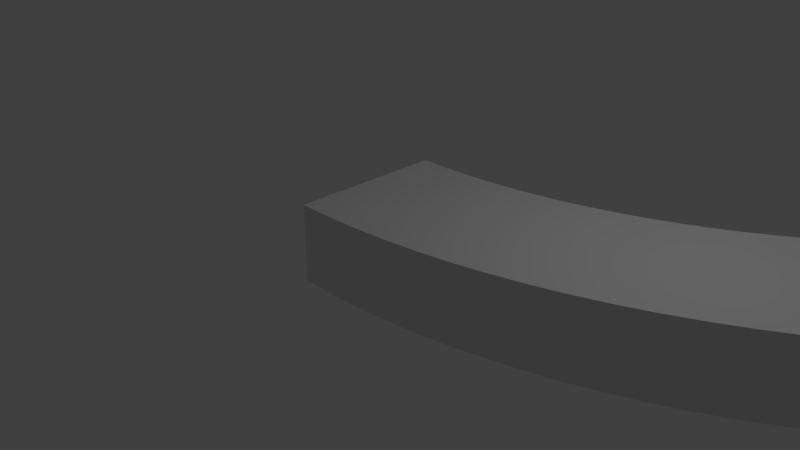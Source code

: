 # Source: Bend_45_Thick.blend  (saved by Blender 2.78.0; exported with 4.5.12 LTS)
import bpy
from mathutils import Matrix  # noqa: F401  (used for matrix-valued properties, if any)

bpy.ops.wm.read_factory_settings(use_empty=True)
scene = bpy.context.scene
scene.name = 'Scene'

# ---- collections
col_collection_1 = bpy.data.collections.new('Collection 1'); scene.collection.children.link(col_collection_1)

# ---- world
world_world = bpy.data.worlds.new('World'); scene.world = world_world
world_world.color = (0.05088, 0.05088, 0.05088)
world_world.use_sun_shadow = False
world_world.sun_shadow_jitter_overblur = 0.0
world_world.cycles.sampling_method = 'MANUAL'

# ---- cameras
cam_camera = bpy.data.cameras.new('Camera')
cam_camera.clip_end = 100.0
cam_camera.lens = 35.0
cam_camera.sensor_width = 32.0
cam_camera.sensor_height = 18.0
cam_camera.ortho_scale = 7.314
cam_camera.dof.focus_distance = 0.0
cam_camera.dof.aperture_fstop = 128.0

# ---- lights
light_lamp = bpy.data.lights.new('Lamp', 'POINT')
light_lamp.transmission_factor = 0.0
light_lamp.cutoff_distance = 30.0
light_lamp.energy = 100.0
light_lamp.shadow_buffer_clip_start = 1.001
light_lamp.shadow_soft_size = 0.1
light_lamp.shadow_maximum_resolution = 0.006
light_lamp.use_absolute_resolution = True

# ---- meshes
me_grid_001 = bpy.data.meshes.new('Grid.001')
me_grid_001.from_pydata([(0.849, -0.9622, 0.0), (0.6694, 1.03, 0.0), (0.8389, -0.8515, 0.0), (1.27, -0.9149, 0.0), (0.6793, 0.9191, 0.0), (1.002, 1.067, 0.0), (1.017, 0.9569, 0.0), (1.255, -0.8048, 0.0)], [], [(4, 6, 5, 1), (0, 3, 7, 2)])
me_grid_001.use_remesh_preserve_volume = False
me_grid_001.use_remesh_preserve_attributes = False
me_grid_001.use_mirror_vertex_groups = False
me_grid_001.update()
me_grid = bpy.data.meshes.new('Grid')
me_grid.from_pydata([(0.001565, -1.0, 0.0), (0.849, -0.9622, 0.0), (1.689, -0.8488, 0.0), (2.516, -0.6608, 0.0), (3.323, -0.3997, 0.0), (4.102, -0.06775, 0.0), (4.849, 0.3325, 0.0), (5.557, 0.7978, 0.0), (6.221, 1.324, 0.0), (6.809, 1.88, 0.0), (0.8289, -0.7408, 0.0), (1.65, -0.6301, 0.0), (2.457, -0.4466, 0.0), (3.245, -0.1917, 0.0), (4.006, 0.1325, 0.0), (4.735, 0.5233, 0.0), (5.427, 0.9777, 0.0), (6.075, 1.492, 0.0), (2.105, -0.764, 1.018), (0.8088, -0.5195, 0.0), (1.61, -0.4115, 0.0), (2.398, -0.2324, 0.0), (3.167, 0.01639, 0.0), (3.91, 0.3328, 0.0), (4.622, 0.7142, 0.0), (5.296, 1.158, 0.0), (5.929, 1.659, 0.0), (1.67, -0.7395, 1.018), (0.7888, -0.2982, 0.0), (1.57, -0.1929, 0.0), (2.339, -0.01815, 0.0), (3.089, 0.2245, 0.0), (3.814, 0.5331, 0.0), (4.508, 0.9051, 0.0), (5.166, 1.338, 0.0), (5.783, 1.827, 0.0), (1.27, -0.9149, 1.018), (0.7688, -0.07689, 0.0), (1.53, 0.02579, 0.0), (2.28, 0.1961, 0.0), (3.011, 0.4326, 0.0), (3.717, 0.7334, 0.0), (4.394, 1.096, 0.0), (5.036, 1.518, 0.0), (5.637, 1.995, 0.0), (0.8389, -0.8515, 1.018), (0.7488, 0.1444, 0.0), (1.491, 0.2445, 0.0), (2.221, 0.4103, 0.0), (2.933, 0.6407, 0.0), (3.621, 0.9337, 0.0), (4.28, 1.287, 0.0), (4.905, 1.698, 0.0), (5.491, 2.162, 0.0), (0.4257, -0.9906, 1.018), (0.7289, 0.3658, 0.0), (1.451, 0.4631, 0.0), (2.162, 0.6246, 0.0), (2.855, 0.8488, 0.0), (3.525, 1.134, 0.0), (4.167, 1.478, 0.0), (4.775, 1.878, 0.0), (5.345, 2.33, 0.0), (3.284, -0.2957, 1.018), (0.7091, 0.5871, 0.0), (1.412, 0.6818, 0.0), (2.103, 0.8388, 0.0), (2.777, 1.057, 0.0), (3.429, 1.334, 0.0), (4.053, 1.669, 0.0), (4.645, 2.058, 0.0), (5.199, 2.498, 0.0), (2.922, -0.5393, 1.018), (0.6892, 0.8084, 0.0), (1.372, 0.9005, 0.0), (2.044, 1.053, 0.0), (2.699, 1.265, 0.0), (3.333, 1.535, 0.0), (3.939, 1.86, 0.0), (4.515, 2.238, 0.0), (5.053, 2.665, 0.0), (2.487, -0.5537, 1.018), (0.0006819, 1.0, 0.0), (0.6694, 1.03, 0.0), (1.333, 1.119, 0.0), (1.985, 1.267, 0.0), (2.621, 1.473, 0.0), (3.237, 1.735, 0.0), (3.826, 2.051, 0.0), (4.384, 2.418, 0.0), (4.908, 2.833, 0.0), (5.395, 3.295, 0.0), (0.4257, -0.9906, 0.0), (0.8389, -0.8515, 0.0), (0.4155, -0.7686, 0.0), (1.27, -0.9149, 0.0), (1.67, -0.7395, 0.0), (1.241, -0.6947, 0.0), (2.105, -0.764, 0.0), (2.487, -0.5537, 0.0), (2.055, -0.5474, 0.0), (2.922, -0.5393, 0.0), (3.284, -0.2957, 0.0), (2.854, -0.3279, 0.0), (3.716, -0.2425, 0.0), (4.054, 0.03237, 0.0), (3.629, -0.0381, 0.0), (4.48, 0.124, 0.0), (4.792, 0.4279, 0.0), (4.375, 0.3198, 0.0), (5.209, 0.5572, 0.0), (5.492, 0.8877, 0.0), (5.086, 0.7428, 0.0), (5.895, 1.054, 0.0), (6.148, 1.408, 0.0), (5.757, 1.228, 0.0), (6.534, 1.609, 0.0), (2.516, -0.6608, 1.018), (6.381, 1.77, 0.0), (0.8188, -0.6302, 0.0), (0.4054, -0.5466, 0.0), (1.63, -0.5208, 0.0), (1.211, -0.4745, 0.0), (2.427, -0.3395, 0.0), (2.006, -0.3307, 0.0), (3.206, -0.08765, 0.0), (2.785, -0.1166, 0.0), (3.958, 0.2326, 0.0), (3.542, 0.1663, 0.0), (4.679, 0.6188, 0.0), (4.27, 0.5155, 0.0), (5.362, 1.068, 0.0), (4.964, 0.9284, 0.0), (6.002, 1.576, 0.0), (5.618, 1.401, 0.0), (1.65, -0.6301, 1.018), (6.227, 1.931, 0.0), (0.7988, -0.4089, 0.0), (0.3953, -0.3246, 0.0), (1.59, -0.3022, 0.0), (1.181, -0.2543, 0.0), (2.368, -0.1253, 0.0), (1.956, -0.1141, 0.0), (3.128, 0.1204, 0.0), (2.716, 0.09478, 0.0), (3.862, 0.4329, 0.0), (3.455, 0.3707, 0.0), (4.565, 0.8096, 0.0), (4.165, 0.7113, 0.0), (5.231, 1.248, 0.0), (4.842, 1.114, 0.0), (5.856, 1.743, 0.0), (5.48, 1.575, 0.0), (1.689, -0.8488, 1.018), (6.074, 2.092, 0.0), (0.7788, -0.1875, 0.0), (0.3852, -0.1026, 0.0), (1.55, -0.08353, 0.0), (1.151, -0.03406, 0.0), (2.309, 0.08896, 0.0), (1.907, 0.1026, 0.0), (3.05, 0.3285, 0.0), (2.648, 0.3062, 0.0), (3.765, 0.6332, 0.0), (3.367, 0.5751, 0.0), (4.451, 1.001, 0.0), (4.06, 0.9071, 0.0), (5.101, 1.428, 0.0), (4.72, 1.3, 0.0), (5.71, 1.911, 0.0), (5.342, 1.749, 0.0), (0.8289, -0.7408, 1.018), (5.921, 2.253, 0.0), (0.7588, 0.03377, 0.0), (0.3752, 0.1194, 0.0), (1.511, 0.1351, 0.0), (1.121, 0.1861, 0.0), (2.25, 0.3032, 0.0), (1.858, 0.3192, 0.0), (2.972, 0.5366, 0.0), (2.579, 0.5175, 0.0), (3.669, 0.8335, 0.0), (3.28, 0.7795, 0.0), (4.337, 1.191, 0.0), (3.955, 1.103, 0.0), (4.971, 1.608, 0.0), (4.597, 1.485, 0.0), (5.564, 2.078, 0.0), (5.203, 1.923, 0.0), (0.849, -0.9622, 1.018), (5.768, 2.414, 0.0), (0.7389, 0.2551, 0.0), (0.3652, 0.3414, 0.0), (1.471, 0.3538, 0.0), (1.091, 0.4064, 0.0), (2.191, 0.5174, 0.0), (1.808, 0.5359, 0.0), (2.894, 0.7447, 0.0), (2.511, 0.7289, 0.0), (3.573, 1.034, 0.0), (3.193, 0.9839, 0.0), (4.224, 1.382, 0.0), (3.85, 1.299, 0.0), (4.84, 1.788, 0.0), (4.475, 1.671, 0.0), (5.418, 2.246, 0.0), (5.065, 2.097, 0.0), (3.245, -0.1917, 1.018), (5.614, 2.575, 0.0), (0.719, 0.4764, 0.0), (0.3552, 0.5634, 0.0), (1.431, 0.5725, 0.0), (1.061, 0.6266, 0.0), (2.132, 0.7317, 0.0), (1.759, 0.7526, 0.0), (2.816, 0.9529, 0.0), (2.442, 0.9404, 0.0), (3.477, 1.234, 0.0), (3.106, 1.188, 0.0), (4.11, 1.573, 0.0), (3.745, 1.495, 0.0), (4.71, 1.968, 0.0), (4.353, 1.857, 0.0), (5.272, 2.414, 0.0), (4.927, 2.271, 0.0), (3.323, -0.3997, 1.018), (5.461, 2.736, 0.0), (0.6991, 0.6978, 0.0), (0.3453, 0.7854, 0.0), (1.392, 0.7911, 0.0), (1.032, 0.8468, 0.0), (2.073, 0.946, 0.0), (1.71, 0.9693, 0.0), (2.738, 1.161, 0.0), (2.374, 1.152, 0.0), (3.381, 1.435, 0.0), (3.019, 1.393, 0.0), (3.996, 1.764, 0.0), (3.64, 1.69, 0.0), (4.58, 2.148, 0.0), (4.231, 2.042, 0.0), (5.126, 2.581, 0.0), (4.789, 2.445, 0.0), (2.457, -0.4466, 1.018), (5.308, 2.897, 0.0), (0.6793, 0.9191, 0.0), (0.3354, 1.007, 0.0), (1.352, 1.01, 0.0), (1.002, 1.067, 0.0), (2.014, 1.16, 0.0), (1.661, 1.186, 0.0), (2.66, 1.369, 0.0), (2.306, 1.363, 0.0), (3.285, 1.635, 0.0), (2.932, 1.597, 0.0), (3.883, 1.955, 0.0), (3.535, 1.886, 0.0), (4.449, 2.328, 0.0), (4.109, 2.228, 0.0), (4.981, 2.749, 0.0), (4.651, 2.62, 0.0), (3.716, -0.2425, 1.018), (5.155, 3.058, 0.0), (5.231, 2.977, 0.0), (4.72, 2.532, 0.0), (4.17, 2.135, 0.0), (3.587, 1.788, 0.0), (2.975, 1.495, 0.0), (2.34, 1.257, 0.0), (1.685, 1.078, 0.0), (1.017, 0.9569, 0.0), (0.3404, 0.8964, 0.0), (5.385, 2.816, 0.0), (4.858, 2.358, 0.0), (4.292, 1.949, 0.0), (3.692, 1.593, 0.0), (3.062, 1.291, 0.0), (2.408, 1.046, 0.0), (1.734, 0.8609, 0.0), (1.047, 0.7367, 0.0), (0.3503, 0.6744, 0.0), (5.538, 2.655, 0.0), (4.996, 2.184, 0.0), (4.414, 1.764, 0.0), (3.797, 1.397, 0.0), (3.15, 1.086, 0.0), (2.477, 0.8346, 0.0), (1.784, 0.6442, 0.0), (1.076, 0.5165, 0.0), (0.3602, 0.4524, 0.0), (5.691, 2.494, 0.0), (5.134, 2.01, 0.0), (4.536, 1.578, 0.0), (3.902, 1.201, 0.0), (3.237, 0.8817, 0.0), (2.545, 0.6232, 0.0), (1.833, 0.4276, 0.0), (1.106, 0.2963, 0.0), (0.3702, 0.2304, 0.0), (5.844, 2.333, 0.0), (5.272, 1.836, 0.0), (4.659, 1.392, 0.0), (4.007, 1.005, 0.0), (3.324, 0.6773, 0.0), (2.614, 0.4118, 0.0), (1.882, 0.2109, 0.0), (1.136, 0.07604, 0.0), (0.3802, 0.008409, 0.0), (5.997, 2.172, 0.0), (5.411, 1.662, 0.0), (4.781, 1.207, 0.0), (4.112, 0.8092, 0.0), (3.411, 0.4729, 0.0), (2.682, 0.2005, 0.0), (1.932, -0.005771, 0.0), (1.166, -0.1442, 0.0), (0.3902, -0.2136, 0.0), (6.151, 2.011, 0.0), (5.549, 1.488, 0.0), (4.903, 1.021, 0.0), (4.217, 0.6134, 0.0), (3.498, 0.2685, 0.0), (2.751, -0.01091, 0.0), (1.981, -0.2224, 0.0), (1.196, -0.3644, 0.0), (0.4003, -0.4356, 0.0), (6.304, 1.851, 0.0), (5.687, 1.314, 0.0), (5.025, 0.8356, 0.0), (4.323, 0.4177, 0.0), (3.585, 0.06409, 0.0), (2.819, -0.2223, 0.0), (2.031, -0.4391, 0.0), (1.226, -0.5846, 0.0), (0.4105, -0.6576, 0.0), (6.457, 1.69, 0.0), (5.826, 1.141, 0.0), (5.147, 0.65, 0.0), (4.428, 0.2219, 0.0), (3.673, -0.1403, 0.0), (2.888, -0.4336, 0.0), (2.08, -0.6557, 0.0), (1.255, -0.8048, 0.0), (0.4206, -0.8796, 0.0), (4.102, -0.06775, 1.018), (4.054, 0.03237, 1.018), (4.006, 0.1325, 1.018), (4.48, 0.124, 1.018), (4.849, 0.3325, 1.018), (4.792, 0.4279, 1.018), (4.735, 0.5233, 1.018), (5.209, 0.5572, 1.018), (5.557, 0.7978, 1.018), (5.492, 0.8877, 1.018), (5.427, 0.9777, 1.018), (5.895, 1.054, 1.018), (6.221, 1.324, 1.018), (6.148, 1.408, 1.018), (6.075, 1.492, 1.018), (6.534, 1.609, 1.018), (6.809, 1.88, 1.018), (0.8188, -0.6302, 1.018), (0.8088, -0.5195, 1.018), (1.63, -0.5208, 1.018), (1.61, -0.4115, 1.018), (2.427, -0.3395, 1.018), (2.398, -0.2324, 1.018), (3.206, -0.08765, 1.018), (3.167, 0.01639, 1.018), (3.958, 0.2326, 1.018), (3.91, 0.3328, 1.018), (4.679, 0.6188, 1.018), (4.622, 0.7142, 1.018), (5.362, 1.068, 1.018), (5.296, 1.158, 1.018), (6.002, 1.576, 1.018), (5.929, 1.659, 1.018), (0.7988, -0.4089, 1.018), (0.7888, -0.2982, 1.018), (1.59, -0.3022, 1.018), (1.57, -0.1929, 1.018), (2.368, -0.1253, 1.018), (2.339, -0.01815, 1.018), (3.128, 0.1204, 1.018), (3.089, 0.2245, 1.018), (3.862, 0.4329, 1.018), (3.814, 0.5331, 1.018), (4.565, 0.8096, 1.018), (4.508, 0.9051, 1.018), (5.231, 1.248, 1.018), (5.166, 1.338, 1.018), (5.856, 1.743, 1.018), (5.783, 1.827, 1.018), (0.7788, -0.1875, 1.018), (0.7688, -0.07689, 1.018), (1.55, -0.08353, 1.018), (1.53, 0.02579, 1.018), (2.309, 0.08896, 1.018), (2.28, 0.1961, 1.018), (3.05, 0.3285, 1.018), (3.011, 0.4326, 1.018), (3.765, 0.6332, 1.018), (3.717, 0.7334, 1.018), (4.451, 1.001, 1.018), (4.394, 1.096, 1.018), (5.101, 1.428, 1.018), (5.036, 1.518, 1.018), (5.71, 1.911, 1.018), (5.637, 1.995, 1.018), (0.7588, 0.03377, 1.018), (0.7488, 0.1444, 1.018), (1.511, 0.1351, 1.018), (1.491, 0.2445, 1.018), (2.25, 0.3032, 1.018), (2.221, 0.4103, 1.018), (2.972, 0.5366, 1.018), (2.933, 0.6407, 1.018), (3.669, 0.8335, 1.018), (3.621, 0.9337, 1.018), (4.337, 1.191, 1.018), (4.28, 1.287, 1.018), (4.971, 1.608, 1.018), (4.905, 1.698, 1.018), (5.564, 2.078, 1.018), (5.491, 2.162, 1.018), (0.7389, 0.2551, 1.018), (0.7289, 0.3658, 1.018), (1.471, 0.3538, 1.018), (1.451, 0.4631, 1.018), (2.191, 0.5174, 1.018), (2.162, 0.6246, 1.018), (2.894, 0.7447, 1.018), (2.855, 0.8488, 1.018), (3.573, 1.034, 1.018), (3.525, 1.134, 1.018), (4.224, 1.382, 1.018), (4.167, 1.478, 1.018), (4.84, 1.788, 1.018), (4.775, 1.878, 1.018), (5.418, 2.246, 1.018), (5.345, 2.33, 1.018), (0.719, 0.4764, 1.018), (0.7091, 0.5871, 1.018), (1.431, 0.5725, 1.018), (1.412, 0.6818, 1.018), (2.132, 0.7317, 1.018), (2.103, 0.8388, 1.018), (2.816, 0.9529, 1.018), (2.777, 1.057, 1.018), (3.477, 1.234, 1.018), (3.429, 1.334, 1.018), (4.11, 1.573, 1.018), (4.053, 1.669, 1.018), (4.71, 1.968, 1.018), (4.645, 2.058, 1.018), (5.272, 2.414, 1.018), (5.199, 2.498, 1.018), (0.6991, 0.6978, 1.018), (0.6892, 0.8084, 1.018), (1.392, 0.7911, 1.018), (1.372, 0.9005, 1.018), (2.073, 0.946, 1.018), (2.044, 1.053, 1.018), (2.738, 1.161, 1.018), (2.699, 1.265, 1.018), (3.381, 1.435, 1.018), (3.333, 1.535, 1.018), (3.996, 1.764, 1.018), (3.939, 1.86, 1.018), (4.58, 2.148, 1.018), (4.515, 2.238, 1.018), (5.126, 2.581, 1.018), (5.053, 2.665, 1.018), (0.6793, 0.9191, 1.018), (0.6694, 1.03, 1.018), (0.3354, 1.007, 1.018), (0.0006819, 1.0, 1.018), (1.352, 1.01, 1.018), (1.333, 1.119, 1.018), (1.002, 1.067, 1.018), (2.014, 1.16, 1.018), (1.985, 1.267, 1.018), (1.661, 1.186, 1.018), (2.66, 1.369, 1.018), (2.621, 1.473, 1.018), (2.306, 1.363, 1.018), (3.285, 1.635, 1.018), (3.237, 1.735, 1.018), (2.932, 1.597, 1.018), (3.883, 1.955, 1.018), (3.826, 2.051, 1.018), (3.535, 1.886, 1.018), (4.449, 2.328, 1.018), (4.384, 2.418, 1.018), (4.109, 2.228, 1.018), (4.981, 2.749, 1.018), (4.908, 2.833, 1.018), (4.651, 2.62, 1.018), (5.155, 3.058, 1.018), (0.001565, -1.0, 1.018), (5.395, 3.295, 1.018), (5.231, 2.977, 1.018), (5.308, 2.897, 1.018), (4.72, 2.532, 1.018), (4.789, 2.445, 1.018), (4.17, 2.135, 1.018), (4.231, 2.042, 1.018), (3.587, 1.788, 1.018), (3.64, 1.69, 1.018), (2.975, 1.495, 1.018), (3.019, 1.393, 1.018), (2.34, 1.257, 1.018), (2.374, 1.152, 1.018), (1.685, 1.078, 1.018), (1.71, 0.9693, 1.018), (1.017, 0.9569, 1.018), (1.032, 0.8468, 1.018), (0.3404, 0.8964, 1.018), (0.3453, 0.7854, 1.018), (5.385, 2.816, 1.018), (5.461, 2.736, 1.018), (4.858, 2.358, 1.018), (4.927, 2.271, 1.018), (4.292, 1.949, 1.018), (4.353, 1.857, 1.018), (3.692, 1.593, 1.018), (3.745, 1.495, 1.018), (3.062, 1.291, 1.018), (3.106, 1.188, 1.018), (2.408, 1.046, 1.018), (2.442, 0.9404, 1.018), (1.734, 0.8609, 1.018), (1.759, 0.7526, 1.018), (1.047, 0.7367, 1.018), (1.061, 0.6266, 1.018), (0.3503, 0.6744, 1.018), (0.3552, 0.5634, 1.018), (5.538, 2.655, 1.018), (5.614, 2.575, 1.018), (4.996, 2.184, 1.018), (5.065, 2.097, 1.018), (4.414, 1.764, 1.018), (4.475, 1.671, 1.018), (3.797, 1.397, 1.018), (3.85, 1.299, 1.018), (3.15, 1.086, 1.018), (3.193, 0.9839, 1.018), (2.477, 0.8346, 1.018), (2.511, 0.7289, 1.018), (1.784, 0.6442, 1.018), (1.808, 0.5359, 1.018), (1.076, 0.5165, 1.018), (1.091, 0.4064, 1.018), (0.3602, 0.4524, 1.018), (0.3652, 0.3414, 1.018), (5.691, 2.494, 1.018), (5.768, 2.414, 1.018), (5.134, 2.01, 1.018), (5.203, 1.923, 1.018), (4.536, 1.578, 1.018), (4.597, 1.485, 1.018), (3.902, 1.201, 1.018), (3.955, 1.103, 1.018), (3.237, 0.8817, 1.018), (3.28, 0.7795, 1.018), (2.545, 0.6232, 1.018), (2.579, 0.5175, 1.018), (1.833, 0.4276, 1.018), (1.858, 0.3192, 1.018), (1.106, 0.2963, 1.018), (1.121, 0.1861, 1.018), (0.3702, 0.2304, 1.018), (0.3752, 0.1194, 1.018), (5.844, 2.333, 1.018), (5.921, 2.253, 1.018), (5.272, 1.836, 1.018), (5.342, 1.749, 1.018), (4.659, 1.392, 1.018), (4.72, 1.3, 1.018), (4.007, 1.005, 1.018), (4.06, 0.9071, 1.018), (3.324, 0.6773, 1.018), (3.367, 0.5751, 1.018), (2.614, 0.4118, 1.018), (2.648, 0.3062, 1.018), (1.882, 0.2109, 1.018), (1.907, 0.1026, 1.018), (1.136, 0.07604, 1.018), (1.151, -0.03406, 1.018), (0.3802, 0.008409, 1.018), (0.3852, -0.1026, 1.018), (5.997, 2.172, 1.018), (6.074, 2.092, 1.018), (5.411, 1.662, 1.018), (5.48, 1.575, 1.018), (4.781, 1.207, 1.018), (4.842, 1.114, 1.018), (4.112, 0.8092, 1.018), (4.165, 0.7113, 1.018), (3.411, 0.4729, 1.018), (3.455, 0.3707, 1.018), (2.682, 0.2005, 1.018), (2.716, 0.09478, 1.018), (1.932, -0.005771, 1.018), (1.956, -0.1141, 1.018), (1.166, -0.1442, 1.018), (1.181, -0.2543, 1.018), (0.3902, -0.2136, 1.018), (0.3953, -0.3246, 1.018), (6.151, 2.011, 1.018), (6.227, 1.931, 1.018), (5.549, 1.488, 1.018), (5.618, 1.401, 1.018), (4.903, 1.021, 1.018), (4.964, 0.9284, 1.018), (4.217, 0.6134, 1.018), (4.27, 0.5155, 1.018), (3.498, 0.2685, 1.018), (3.542, 0.1663, 1.018), (2.751, -0.01091, 1.018), (2.785, -0.1166, 1.018), (1.981, -0.2224, 1.018), (2.006, -0.3307, 1.018), (1.196, -0.3644, 1.018), (1.211, -0.4745, 1.018), (0.4003, -0.4356, 1.018), (0.4054, -0.5466, 1.018), (6.304, 1.851, 1.018), (6.381, 1.77, 1.018), (5.687, 1.314, 1.018), (5.757, 1.228, 1.018), (5.025, 0.8356, 1.018), (5.086, 0.7428, 1.018), (4.323, 0.4177, 1.018), (4.375, 0.3198, 1.018), (3.585, 0.06409, 1.018), (3.629, -0.0381, 1.018), (2.819, -0.2223, 1.018), (2.854, -0.3279, 1.018), (2.031, -0.4391, 1.018), (2.055, -0.5474, 1.018), (1.226, -0.5846, 1.018), (1.241, -0.6947, 1.018), (0.4105, -0.6576, 1.018), (0.4155, -0.7686, 1.018), (6.457, 1.69, 1.018), (5.826, 1.141, 1.018), (5.147, 0.65, 1.018), (4.428, 0.2219, 1.018), (3.673, -0.1403, 1.018), (2.888, -0.4336, 1.018), (2.08, -0.6557, 1.018), (1.255, -0.8048, 1.018), (0.4206, -0.8796, 1.018)], [], [(77, 235, 68, 217, 59, 199, 50, 181, 41, 163, 32, 145, 23, 127, 14, 105, 5, 104, 339, 106, 330, 128, 321, 146, 312, 164, 303, 182, 294, 200, 285, 218, 276, 236, 267, 254, 87, 253), (516, 515, 479, 474, 473, 458, 457, 442, 441, 426, 425, 410, 409, 394, 393, 378, 377, 362, 361, 171, 45, 189, 36, 652, 642, 641, 624, 623, 606, 605, 588, 587, 570, 569, 552, 551, 534, 533), (25, 131, 16, 111, 7, 110, 337, 112, 328, 132, 319, 150, 310, 168, 301, 186, 292, 204, 283, 222, 274, 240, 265, 258, 89, 257, 79, 239, 70, 221, 61, 203, 52, 185, 43, 167, 34, 149), (359, 360, 500, 498, 501, 502, 519, 520, 537, 538, 555, 556, 573, 574, 591, 592, 609, 610, 627, 628, 645), (116, 335, 118, 326, 136, 317, 154, 308, 172, 299, 190, 290, 208, 281, 226, 272, 244, 263, 262, 91, 9), (74, 229, 65, 211, 56, 193, 47, 175, 38, 157, 29, 139, 20, 121, 11, 96, 2, 95, 342, 97, 333, 122, 324, 140, 315, 158, 306, 176, 297, 194, 288, 212, 279, 230, 270, 248, 84, 247), (374, 389, 390, 405, 406, 421, 422, 437, 438, 453, 454, 469, 470, 492, 493, 494, 505, 506, 523, 524, 541, 542, 559, 560, 577, 578, 595, 596, 613, 614, 631, 632, 647, 351, 352, 353, 354, 373), (51, 183, 42, 165, 33, 147, 24, 129, 15, 108, 6, 107, 338, 109, 329, 130, 320, 148, 311, 166, 302, 184, 293, 202, 284, 220, 275, 238, 266, 256, 88, 255, 78, 237, 69, 219, 60, 201), (466, 486, 487, 488, 509, 510, 527, 528, 545, 546, 563, 564, 581, 582, 599, 600, 617, 618, 635, 636, 649, 261, 344, 345, 346, 369, 370, 385, 386, 401, 402, 417, 418, 433, 434, 449, 450, 465), (384, 399, 400, 415, 416, 431, 432, 447, 448, 463, 464, 483, 484, 485, 511, 512, 529, 530, 547, 548, 565, 566, 583, 584, 601, 602, 619, 620, 637, 638, 650, 72, 225, 63, 207, 367, 368, 383), (31, 143, 22, 125, 13, 102, 4, 101, 340, 103, 331, 126, 322, 144, 313, 162, 304, 180, 295, 198, 286, 216, 277, 234, 268, 252, 86, 251, 76, 233, 67, 215, 58, 197, 49, 179, 40, 161), (420, 435, 436, 451, 452, 467, 468, 489, 490, 491, 507, 508, 525, 526, 543, 544, 561, 562, 579, 580, 597, 598, 615, 616, 633, 634, 648, 347, 348, 349, 350, 371, 372, 387, 388, 403, 404, 419), (54, 189, 45, 171, 361, 362, 377, 378, 393, 394, 409, 410, 425, 426, 441, 442, 457, 458, 473, 474, 475, 517, 518, 535, 536, 553, 554, 571, 572, 589, 590, 607, 608, 625, 626, 643, 644, 653), (460, 477, 478, 479, 515, 516, 533, 534, 551, 552, 569, 570, 587, 588, 605, 606, 623, 624, 641, 642, 652, 36, 153, 27, 135, 363, 364, 379, 380, 395, 396, 411, 412, 427, 428, 443, 444, 459), (628, 627, 610, 609, 592, 591, 574, 573, 556, 555, 538, 537, 520, 519, 502, 501, 498, 496, 495, 472, 471, 456, 455, 440, 439, 424, 423, 408, 407, 392, 391, 376, 375, 358, 357, 356, 359, 645), (532, 531, 514, 513, 482, 478, 477, 460, 459, 444, 443, 428, 427, 412, 411, 396, 395, 380, 379, 364, 363, 135, 27, 153, 18, 651, 640, 639, 622, 621, 604, 603, 586, 585, 568, 567, 550, 549), (92, 343, 94, 334, 120, 325, 138, 316, 156, 307, 174, 298, 192, 289, 210, 280, 228, 271, 246, 83, 245, 73, 227, 64, 209, 55, 191, 46, 173, 37, 155, 28, 137, 19, 119, 10, 93, 1), (355, 356, 357, 358, 375, 376, 391, 392, 407, 408, 423, 424, 439, 440, 455, 456, 471, 472, 495, 496, 497, 503, 504, 521, 522, 539, 540, 557, 558, 575, 576, 593, 594, 611, 612, 629, 630, 646), (283, 204, 292, 186, 301, 168, 310, 150, 319, 132, 328, 112, 337, 110, 6, 108, 15, 129, 24, 147, 33, 165, 42, 183, 51, 201, 60, 219, 69, 237, 78, 255, 88, 258, 265, 240, 274, 222), (118, 335, 116, 8, 114, 17, 133, 26, 151, 35, 169, 44, 187, 53, 205, 62, 223, 71, 241, 80, 259, 90, 262, 263, 244, 272, 226, 281, 208, 290, 190, 299, 172, 308, 154, 317, 136, 326), (541, 524, 523, 506, 505, 494, 490, 489, 468, 467, 452, 451, 436, 435, 420, 419, 404, 403, 388, 387, 372, 371, 350, 349, 348, 351, 647, 632, 631, 614, 613, 596, 595, 578, 577, 560, 559, 542), (525, 508, 507, 491, 487, 486, 466, 465, 450, 449, 434, 433, 418, 417, 402, 401, 386, 385, 370, 369, 346, 345, 344, 347, 648, 634, 633, 616, 615, 598, 597, 580, 579, 562, 561, 544, 543, 526), (113, 336, 115, 327, 134, 318, 152, 309, 170, 300, 188, 291, 206, 282, 224, 273, 242, 264, 260, 90, 259, 80, 241, 71, 223, 62, 205, 53, 187, 44, 169, 35, 151, 26, 133, 17, 114, 8), (275, 220, 284, 202, 293, 184, 302, 166, 311, 148, 320, 130, 329, 109, 338, 107, 5, 105, 14, 127, 23, 145, 32, 163, 41, 181, 50, 199, 59, 217, 68, 235, 77, 253, 87, 256, 266, 238), (499, 54, 653, 644, 643, 626, 625, 608, 607, 590, 589, 572, 571, 554, 553, 536, 535, 518, 517, 475, 476), (214, 287, 196, 296, 178, 305, 160, 314, 142, 323, 124, 332, 100, 341, 98, 2, 96, 11, 121, 20, 139, 29, 157, 38, 175, 47, 193, 56, 211, 65, 229, 74, 247, 84, 250, 269, 232, 278), (75, 231, 66, 213, 57, 195, 48, 177, 39, 159, 30, 141, 21, 123, 12, 99, 3, 98, 341, 100, 332, 124, 323, 142, 314, 160, 305, 178, 296, 196, 287, 214, 278, 232, 269, 250, 85, 249), (0, 82, 246, 271, 228, 280, 210, 289, 192, 298, 174, 307, 156, 316, 138, 325, 120, 334, 94, 343, 92), (462, 480, 481, 482, 513, 514, 531, 532, 549, 550, 567, 568, 585, 586, 603, 604, 621, 622, 639, 640, 651, 18, 117, 81, 243, 365, 366, 381, 382, 397, 398, 413, 414, 429, 430, 445, 446, 461), (242, 273, 224, 282, 206, 291, 188, 300, 170, 309, 152, 318, 134, 327, 115, 336, 113, 7, 111, 16, 131, 25, 149, 34, 167, 43, 185, 52, 203, 61, 221, 70, 239, 79, 257, 89, 260, 264), (230, 279, 212, 288, 194, 297, 176, 306, 158, 315, 140, 324, 122, 333, 97, 342, 95, 1, 93, 10, 119, 19, 137, 28, 155, 37, 173, 46, 191, 55, 209, 64, 227, 73, 245, 83, 248, 270), (504, 503, 497, 493, 492, 470, 469, 454, 453, 438, 437, 422, 421, 406, 405, 390, 389, 374, 373, 354, 353, 352, 355, 646, 630, 629, 612, 611, 594, 593, 576, 575, 558, 557, 540, 539, 522, 521), (3, 99, 12, 123, 21, 141, 30, 159, 39, 177, 48, 195, 57, 213, 66, 231, 75, 249, 85, 252, 268, 234, 277, 216, 286, 198, 295, 180, 304, 162, 313, 144, 322, 126, 331, 103, 340, 101), (636, 635, 618, 617, 600, 599, 582, 581, 564, 563, 546, 545, 528, 527, 510, 509, 488, 484, 483, 464, 463, 448, 447, 432, 431, 416, 415, 400, 399, 384, 383, 368, 367, 207, 63, 225, 261, 649), (106, 339, 104, 4, 102, 13, 125, 22, 143, 31, 161, 40, 179, 49, 197, 58, 215, 67, 233, 76, 251, 86, 254, 267, 236, 276, 218, 285, 200, 294, 182, 303, 164, 312, 146, 321, 128, 330), (117, 72, 650, 638, 637, 620, 619, 602, 601, 584, 583, 566, 565, 548, 547, 530, 529, 512, 511, 485, 481, 480, 462, 461, 446, 445, 430, 429, 414, 413, 398, 397, 382, 381, 366, 365, 243, 81), (254, 86, 484, 488), (9, 91, 500, 360), (107, 6, 348, 347), (2, 98, 18, 153), (87, 254, 488, 487), (256, 87, 487, 491), (110, 7, 352, 351), (3, 101, 72, 117), (88, 256, 491, 490), (92, 1, 189, 54), (258, 88, 490, 494), (113, 8, 356, 355), (4, 104, 261, 225), (89, 258, 494, 493), (246, 82, 476, 475), (95, 2, 153, 36), (260, 89, 493, 497), (83, 246, 475, 474), (116, 9, 360, 359), (5, 107, 347, 344), (90, 260, 497, 496), (248, 83, 474, 479), (98, 3, 117, 18), (262, 90, 496, 498), (84, 248, 479, 478), (6, 110, 351, 348), (91, 262, 498, 500), (82, 0, 499, 476), (250, 84, 478, 482), (101, 4, 225, 72), (0, 92, 54, 499), (85, 250, 482, 481), (7, 113, 355, 352), (252, 85, 481, 485), (104, 5, 344, 261), (1, 95, 36, 189), (86, 252, 485, 484), (8, 116, 359, 356)])
_uv = me_grid.uv_layers.new(name='UVMap')
_uv.uv.foreach_set('vector', [0.5, 1.0, 0.5823, 0.9932, 0.6623, 0.9729, 0.738, 0.9397, 0.8071, 0.8946, 0.8679, 0.8386, 0.9186, 0.7735, 0.9579, 0.7008, 0.9847, 0.6227, 0.9983, 0.5413, 0.9983, 0.4587, 0.9847, 0.3773, 0.9579, 0.2992, 0.9186, 0.2265, 0.8679, 0.1614, 0.8071, 0.1054, 0.738, 0.06026, 0.6623, 0.02709, 0.5823, 0.006819, 0.5, 0.0, 0.4177, 0.006819, 0.3376, 0.02709, 0.262, 0.06026, 0.1929, 0.1054, 0.1321, 0.1614, 0.08142, 0.2265, 0.04211, 0.2992, 0.0153, 0.3773, 0.001708, 0.4587, 0.001708, 0.5413, 0.0153, 0.6227, 0.04211, 0.7008, 0.08142, 0.7735, 0.1321, 0.8386, 0.1929, 0.8946, 0.262, 0.9397, 0.3377, 0.9729, 0.4177, 0.9932, 0.5, 1.0, 0.5823, 0.9932, 0.6623, 0.9729, 0.738, 0.9397, 0.8071, 0.8946, 0.8679, 0.8386, 0.9186, 0.7735, 0.9579, 0.7008, 0.9847, 0.6227, 0.9983, 0.5413, 0.9983, 0.4587, 0.9847, 0.3773, 0.9579, 0.2992, 0.9186, 0.2265, 0.8679, 0.1614, 0.8071, 0.1054, 0.738, 0.06026, 0.6623, 0.02709, 0.5823, 0.006819, 0.5, 0.0, 0.4177, 0.006819, 0.3376, 0.02709, 0.262, 0.06026, 0.1929, 0.1054, 0.1321, 0.1614, 0.08142, 0.2265, 0.04211, 0.2992, 0.0153, 0.3773, 0.001708, 0.4587, 0.001708, 0.5413, 0.0153, 0.6227, 0.04211, 0.7008, 0.08142, 0.7735, 0.1321, 0.8386, 0.1929, 0.8946, 0.262, 0.9397, 0.3377, 0.9729, 0.4177, 0.9932, 0.5, 1.0, 0.5823, 0.9932, 0.6623, 0.9729, 0.738, 0.9397, 0.8071, 0.8946, 0.8679, 0.8386, 0.9186, 0.7735, 0.9579, 0.7008, 0.9847, 0.6227, 0.9983, 0.5413, 0.9983, 0.4587, 0.9847, 0.3773, 0.9579, 0.2992, 0.9186, 0.2265, 0.8679, 0.1614, 0.8071, 0.1054, 0.738, 0.06026, 0.6623, 0.02709, 0.5823, 0.006819, 0.5, 0.0, 0.4177, 0.006819, 0.3376, 0.02709, 0.262, 0.06026, 0.1929, 0.1054, 0.1321, 0.1614, 0.08142, 0.2265, 0.04211, 0.2992, 0.0153, 0.3773, 0.001708, 0.4587, 0.001708, 0.5413, 0.0153, 0.6227, 0.04211, 0.7008, 0.08142, 0.7735, 0.1321, 0.8386, 0.1929, 0.8946, 0.262, 0.9397, 0.3377, 0.9729, 0.4177, 0.9932, 0.5, 1.0, 0.6474, 0.9778, 0.7817, 0.9131, 0.8909, 0.8117, 0.9654, 0.6827, 0.9986, 0.5374, 0.9875, 0.3887, 0.933, 0.25, 0.8401, 0.1335, 0.7169, 0.04952, 0.5745, 0.005585, 0.4255, 0.005585, 0.2831, 0.04952, 0.1599, 0.1335, 0.06699, 0.25, 0.01254, 0.3887, 0.001398, 0.5374, 0.03456, 0.6827, 0.1091, 0.8117, 0.2183, 0.9131, 0.3526, 0.9778, 0.5, 1.0, 0.6474, 0.9778, 0.7817, 0.9131, 0.8909, 0.8117, 0.9654, 0.6827, 0.9986, 0.5374, 0.9875, 0.3887, 0.933, 0.25, 0.8401, 0.1335, 0.7169, 0.04952, 0.5745, 0.005585, 0.4255, 0.005585, 0.2831, 0.04952, 0.1599, 0.1335, 0.06699, 0.25, 0.01254, 0.3887, 0.001398, 0.5374, 0.03456, 0.6827, 0.1091, 0.8117, 0.2183, 0.9131, 0.3526, 0.9778, 0.5, 1.0, 0.5823, 0.9932, 0.6623, 0.9729, 0.738, 0.9397, 0.8071, 0.8946, 0.8679, 0.8386, 0.9186, 0.7735, 0.9579, 0.7008, 0.9847, 0.6227, 0.9983, 0.5413, 0.9983, 0.4587, 0.9847, 0.3773, 0.9579, 0.2992, 0.9186, 0.2265, 0.8679, 0.1614, 0.8071, 0.1054, 0.738, 0.06026, 0.6623, 0.02709, 0.5823, 0.006819, 0.5, 0.0, 0.4177, 0.006819, 0.3376, 0.02709, 0.262, 0.06026, 0.1929, 0.1054, 0.1321, 0.1614, 0.08142, 0.2265, 0.04211, 0.2992, 0.0153, 0.3773, 0.001708, 0.4587, 0.001708, 0.5413, 0.0153, 0.6227, 0.04211, 0.7008, 0.08142, 0.7735, 0.1321, 0.8386, 0.1929, 0.8946, 0.262, 0.9397, 0.3377, 0.9729, 0.4177, 0.9932, 0.5, 1.0, 0.5823, 0.9932, 0.6623, 0.9729, 0.738, 0.9397, 0.8071, 0.8946, 0.8679, 0.8386, 0.9186, 0.7735, 0.9579, 0.7008, 0.9847, 0.6227, 0.9983, 0.5413, 0.9983, 0.4587, 0.9847, 0.3773, 0.9579, 0.2992, 0.9186, 0.2265, 0.8679, 0.1614, 0.8071, 0.1054, 0.738, 0.06026, 0.6623, 0.02709, 0.5823, 0.006819, 0.5, 0.0, 0.4177, 0.006819, 0.3376, 0.02709, 0.262, 0.06026, 0.1929, 0.1054, 0.1321, 0.1614, 0.08142, 0.2265, 0.04211, 0.2992, 0.0153, 0.3773, 0.001708, 0.4587, 0.001708, 0.5413, 0.0153, 0.6227, 0.04211, 0.7008, 0.08142, 0.7735, 0.1321, 0.8386, 0.1929, 0.8946, 0.262, 0.9397, 0.3377, 0.9729, 0.4177, 0.9932, 0.5, 1.0, 0.5823, 0.9932, 0.6623, 0.9729, 0.738, 0.9397, 0.8071, 0.8946, 0.8679, 0.8386, 0.9186, 0.7735, 0.9579, 0.7008, 0.9847, 0.6227, 0.9983, 0.5413, 0.9983, 0.4587, 0.9847, 0.3773, 0.9579, 0.2992, 0.9186, 0.2265, 0.8679, 0.1614, 0.8071, 0.1054, 0.738, 0.06026, 0.6623, 0.02709, 0.5823, 0.006819, 0.5, 0.0, 0.4177, 0.006819, 0.3376, 0.02709, 0.262, 0.06026, 0.1929, 0.1054, 0.1321, 0.1614, 0.08142, 0.2265, 0.04211, 0.2992, 0.0153, 0.3773, 0.001708, 0.4587, 0.001708, 0.5413, 0.0153, 0.6227, 0.04211, 0.7008, 0.08142, 0.7735, 0.1321, 0.8386, 0.1929, 0.8946, 0.262, 0.9397, 0.3377, 0.9729, 0.4177, 0.9932, 0.5, 1.0, 0.5823, 0.9932, 0.6623, 0.9729, 0.738, 0.9397, 0.8071, 0.8946, 0.8679, 0.8386, 0.9186, 0.7735, 0.9579, 0.7008, 0.9847, 0.6227, 0.9983, 0.5413, 0.9983, 0.4587, 0.9847, 0.3773, 0.9579, 0.2992, 0.9186, 0.2265, 0.8679, 0.1614, 0.8071, 0.1054, 0.738, 0.06026, 0.6623, 0.02709, 0.5823, 0.006819, 0.5, 0.0, 0.4177, 0.006819, 0.3376, 0.02709, 0.262, 0.06026, 0.1929, 0.1054, 0.1321, 0.1614, 0.08142, 0.2265, 0.04211, 0.2992, 0.0153, 0.3773, 0.001708, 0.4587, 0.001708, 0.5413, 0.0153, 0.6227, 0.04211, 0.7008, 0.08142, 0.7735, 0.1321, 0.8386, 0.1929, 0.8946, 0.262, 0.9397, 0.3377, 0.9729, 0.4177, 0.9932, 0.5, 1.0, 0.5823, 0.9932, 0.6623, 0.9729, 0.738, 0.9397, 0.8071, 0.8946, 0.8679, 0.8386, 0.9186, 0.7735, 0.9579, 0.7008, 0.9847, 0.6227, 0.9983, 0.5413, 0.9983, 0.4587, 0.9847, 0.3773, 0.9579, 0.2992, 0.9186, 0.2265, 0.8679, 0.1614, 0.8071, 0.1054, 0.738, 0.06026, 0.6623, 0.02709, 0.5823, 0.006819, 0.5, 0.0, 0.4177, 0.006819, 0.3376, 0.02709, 0.262, 0.06026, 0.1929, 0.1054, 0.1321, 0.1614, 0.08142, 0.2265, 0.04211, 0.2992, 0.0153, 0.3773, 0.001708, 0.4587, 0.001708, 0.5413, 0.0153, 0.6227, 0.04211, 0.7008, 0.08142, 0.7735, 0.1321, 0.8386, 0.1929, 0.8946, 0.262, 0.9397, 0.3377, 0.9729, 0.4177, 0.9932, 0.5, 1.0, 0.5823, 0.9932, 0.6623, 0.9729, 0.738, 0.9397, 0.8071, 0.8946, 0.8679, 0.8386, 0.9186, 0.7735, 0.9579, 0.7008, 0.9847, 0.6227, 0.9983, 0.5413, 0.9983, 0.4587, 0.9847, 0.3773, 0.9579, 0.2992, 0.9186, 0.2265, 0.8679, 0.1614, 0.8071, 0.1054, 0.738, 0.06026, 0.6623, 0.02709, 0.5823, 0.006819, 0.5, 0.0, 0.4177, 0.006819, 0.3376, 0.02709, 0.262, 0.06026, 0.1929, 0.1054, 0.1321, 0.1614, 0.08142, 0.2265, 0.04211, 0.2992, 0.0153, 0.3773, 0.001708, 0.4587, 0.001708, 0.5413, 0.0153, 0.6227, 0.04211, 0.7008, 0.08142, 0.7735, 0.1321, 0.8386, 0.1929, 0.8946, 0.262, 0.9397, 0.3377, 0.9729, 0.4177, 0.9932, 0.5, 1.0, 0.5823, 0.9932, 0.6623, 0.9729, 0.738, 0.9397, 0.8071, 0.8946, 0.8679, 0.8386, 0.9186, 0.7735, 0.9579, 0.7008, 0.9847, 0.6227, 0.9983, 0.5413, 0.9983, 0.4587, 0.9847, 0.3773, 0.9579, 0.2992, 0.9186, 0.2265, 0.8679, 0.1614, 0.8071, 0.1054, 0.738, 0.06026, 0.6623, 0.02709, 0.5823, 0.006819, 0.5, 0.0, 0.4177, 0.006819, 0.3376, 0.02709, 0.262, 0.06026, 0.1929, 0.1054, 0.1321, 0.1614, 0.08142, 0.2265, 0.04211, 0.2992, 0.0153, 0.3773, 0.001708, 0.4587, 0.001708, 0.5413, 0.0153, 0.6227, 0.04211, 0.7008, 0.08142, 0.7735, 0.1321, 0.8386, 0.1929, 0.8946, 0.262, 0.9397, 0.3377, 0.9729, 0.4177, 0.9932, 0.5, 1.0, 0.5823, 0.9932, 0.6623, 0.9729, 0.738, 0.9397, 0.8071, 0.8946, 0.8679, 0.8386, 0.9186, 0.7735, 0.9579, 0.7008, 0.9847, 0.6227, 0.9983, 0.5413, 0.9983, 0.4587, 0.9847, 0.3773, 0.9579, 0.2992, 0.9186, 0.2265, 0.8679, 0.1614, 0.8071, 0.1054, 0.738, 0.06026, 0.6623, 0.02709, 0.5823, 0.006819, 0.5, 0.0, 0.4177, 0.006819, 0.3376, 0.02709, 0.262, 0.06026, 0.1929, 0.1054, 0.1321, 0.1614, 0.08142, 0.2265, 0.04211, 0.2992, 0.0153, 0.3773, 0.001708, 0.4587, 0.001708, 0.5413, 0.0153, 0.6227, 0.04211, 0.7008, 0.08142, 0.7735, 0.1321, 0.8386, 0.1929, 0.8946, 0.262, 0.9397, 0.3377, 0.9729, 0.4177, 0.9932, 0.5, 1.0, 0.5823, 0.9932, 0.6623, 0.9729, 0.738, 0.9397, 0.8071, 0.8946, 0.8679, 0.8386, 0.9186, 0.7735, 0.9579, 0.7008, 0.9847, 0.6227, 0.9983, 0.5413, 0.9983, 0.4587, 0.9847, 0.3773, 0.9579, 0.2992, 0.9186, 0.2265, 0.8679, 0.1614, 0.8071, 0.1054, 0.738, 0.06026, 0.6623, 0.02709, 0.5823, 0.006819, 0.5, 0.0, 0.4177, 0.006819, 0.3376, 0.02709, 0.262, 0.06026, 0.1929, 0.1054, 0.1321, 0.1614, 0.08142, 0.2265, 0.04211, 0.2992, 0.0153, 0.3773, 0.001708, 0.4587, 0.001708, 0.5413, 0.0153, 0.6227, 0.04211, 0.7008, 0.08142, 0.7735, 0.1321, 0.8386, 0.1929, 0.8946, 0.262, 0.9397, 0.3377, 0.9729, 0.4177, 0.9932, 0.5, 1.0, 0.5823, 0.9932, 0.6623, 0.9729, 0.738, 0.9397, 0.8071, 0.8946, 0.8679, 0.8386, 0.9186, 0.7735, 0.9579, 0.7008, 0.9847, 0.6227, 0.9983, 0.5413, 0.9983, 0.4587, 0.9847, 0.3773, 0.9579, 0.2992, 0.9186, 0.2265, 0.8679, 0.1614, 0.8071, 0.1054, 0.738, 0.06026, 0.6623, 0.02709, 0.5823, 0.006819, 0.5, 0.0, 0.4177, 0.006819, 0.3376, 0.02709, 0.262, 0.06026, 0.1929, 0.1054, 0.1321, 0.1614, 0.08142, 0.2265, 0.04211, 0.2992, 0.0153, 0.3773, 0.001708, 0.4587, 0.001708, 0.5413, 0.0153, 0.6227, 0.04211, 0.7008, 0.08142, 0.7735, 0.1321, 0.8386, 0.1929, 0.8946, 0.262, 0.9397, 0.3377, 0.9729, 0.4177, 0.9932, 0.5, 1.0, 0.5823, 0.9932, 0.6623, 0.9729, 0.738, 0.9397, 0.8071, 0.8946, 0.8679, 0.8386, 0.9186, 0.7735, 0.9579, 0.7008, 0.9847, 0.6227, 0.9983, 0.5413, 0.9983, 0.4587, 0.9847, 0.3773, 0.9579, 0.2992, 0.9186, 0.2265, 0.8679, 0.1614, 0.8071, 0.1054, 0.738, 0.06026, 0.6623, 0.02709, 0.5823, 0.006819, 0.5, 0.0, 0.4177, 0.006819, 0.3376, 0.02709, 0.262, 0.06026, 0.1929, 0.1054, 0.1321, 0.1614, 0.08142, 0.2265, 0.04211, 0.2992, 0.0153, 0.3773, 0.001708, 0.4587, 0.001708, 0.5413, 0.0153, 0.6227, 0.04211, 0.7008, 0.08142, 0.7735, 0.1321, 0.8386, 0.1929, 0.8946, 0.262, 0.9397, 0.3377, 0.9729, 0.4177, 0.9932, 0.5, 1.0, 0.5823, 0.9932, 0.6623, 0.9729, 0.738, 0.9397, 0.8071, 0.8946, 0.8679, 0.8386, 0.9186, 0.7735, 0.9579, 0.7008, 0.9847, 0.6227, 0.9983, 0.5413, 0.9983, 0.4587, 0.9847, 0.3773, 0.9579, 0.2992, 0.9186, 0.2265, 0.8679, 0.1614, 0.8071, 0.1054, 0.738, 0.06026, 0.6623, 0.02709, 0.5823, 0.006819, 0.5, 0.0, 0.4177, 0.006819, 0.3376, 0.02709, 0.262, 0.06026, 0.1929, 0.1054, 0.1321, 0.1614, 0.08142, 0.2265, 0.04211, 0.2992, 0.0153, 0.3773, 0.001708, 0.4587, 0.001708, 0.5413, 0.0153, 0.6227, 0.04211, 0.7008, 0.08142, 0.7735, 0.1321, 0.8386, 0.1929, 0.8946, 0.262, 0.9397, 0.3377, 0.9729, 0.4177, 0.9932, 0.5, 1.0, 0.5823, 0.9932, 0.6623, 0.9729, 0.738, 0.9397, 0.8071, 0.8946, 0.8679, 0.8386, 0.9186, 0.7735, 0.9579, 0.7008, 0.9847, 0.6227, 0.9983, 0.5413, 0.9983, 0.4587, 0.9847, 0.3773, 0.9579, 0.2992, 0.9186, 0.2265, 0.8679, 0.1614, 0.8071, 0.1054, 0.738, 0.06026, 0.6623, 0.02709, 0.5823, 0.006819, 0.5, 0.0, 0.4177, 0.006819, 0.3376, 0.02709, 0.262, 0.06026, 0.1929, 0.1054, 0.1321, 0.1614, 0.08142, 0.2265, 0.04211, 0.2992, 0.0153, 0.3773, 0.001708, 0.4587, 0.001708, 0.5413, 0.0153, 0.6227, 0.04211, 0.7008, 0.08142, 0.7735, 0.1321, 0.8386, 0.1929, 0.8946, 0.262, 0.9397, 0.3377, 0.9729, 0.4177, 0.9932, 0.5, 1.0, 0.5823, 0.9932, 0.6623, 0.9729, 0.738, 0.9397, 0.8071, 0.8946, 0.8679, 0.8386, 0.9186, 0.7735, 0.9579, 0.7008, 0.9847, 0.6227, 0.9983, 0.5413, 0.9983, 0.4587, 0.9847, 0.3773, 0.9579, 0.2992, 0.9186, 0.2265, 0.8679, 0.1614, 0.8071, 0.1054, 0.738, 0.06026, 0.6623, 0.02709, 0.5823, 0.006819, 0.5, 0.0, 0.4177, 0.006819, 0.3376, 0.02709, 0.262, 0.06026, 0.1929, 0.1054, 0.1321, 0.1614, 0.08142, 0.2265, 0.04211, 0.2992, 0.0153, 0.3773, 0.001708, 0.4587, 0.001708, 0.5413, 0.0153, 0.6227, 0.04211, 0.7008, 0.08142, 0.7735, 0.1321, 0.8386, 0.1929, 0.8946, 0.262, 0.9397, 0.3377, 0.9729, 0.4177, 0.9932, 0.5, 1.0, 0.5823, 0.9932, 0.6623, 0.9729, 0.738, 0.9397, 0.8071, 0.8946, 0.8679, 0.8386, 0.9186, 0.7735, 0.9579, 0.7008, 0.9847, 0.6227, 0.9983, 0.5413, 0.9983, 0.4587, 0.9847, 0.3773, 0.9579, 0.2992, 0.9186, 0.2265, 0.8679, 0.1614, 0.8071, 0.1054, 0.738, 0.06026, 0.6623, 0.02709, 0.5823, 0.006819, 0.5, 0.0, 0.4177, 0.006819, 0.3376, 0.02709, 0.262, 0.06026, 0.1929, 0.1054, 0.1321, 0.1614, 0.08142, 0.2265, 0.04211, 0.2992, 0.0153, 0.3773, 0.001708, 0.4587, 0.001708, 0.5413, 0.0153, 0.6227, 0.04211, 0.7008, 0.08142, 0.7735, 0.1321, 0.8386, 0.1929, 0.8946, 0.262, 0.9397, 0.3377, 0.9729, 0.4177, 0.9932, 0.5, 1.0, 0.5823, 0.9932, 0.6623, 0.9729, 0.738, 0.9397, 0.8071, 0.8946, 0.8679, 0.8386, 0.9186, 0.7735, 0.9579, 0.7008, 0.9847, 0.6227, 0.9983, 0.5413, 0.9983, 0.4587, 0.9847, 0.3773, 0.9579, 0.2992, 0.9186, 0.2265, 0.8679, 0.1614, 0.8071, 0.1054, 0.738, 0.06026, 0.6623, 0.02709, 0.5823, 0.006819, 0.5, 0.0, 0.4177, 0.006819, 0.3376, 0.02709, 0.262, 0.06026, 0.1929, 0.1054, 0.1321, 0.1614, 0.08142, 0.2265, 0.04211, 0.2992, 0.0153, 0.3773, 0.001708, 0.4587, 0.001708, 0.5413, 0.0153, 0.6227, 0.04211, 0.7008, 0.08142, 0.7735, 0.1321, 0.8386, 0.1929, 0.8946, 0.262, 0.9397, 0.3377, 0.9729, 0.4177, 0.9932, 0.5, 1.0, 0.5823, 0.9932, 0.6623, 0.9729, 0.738, 0.9397, 0.8071, 0.8946, 0.8679, 0.8386, 0.9186, 0.7735, 0.9579, 0.7008, 0.9847, 0.6227, 0.9983, 0.5413, 0.9983, 0.4587, 0.9847, 0.3773, 0.9579, 0.2992, 0.9186, 0.2265, 0.8679, 0.1614, 0.8071, 0.1054, 0.738, 0.06026, 0.6623, 0.02709, 0.5823, 0.006819, 0.5, 0.0, 0.4177, 0.006819, 0.3376, 0.02709, 0.262, 0.06026, 0.1929, 0.1054, 0.1321, 0.1614, 0.08142, 0.2265, 0.04211, 0.2992, 0.0153, 0.3773, 0.001708, 0.4587, 0.001708, 0.5413, 0.0153, 0.6227, 0.04211, 0.7008, 0.08142, 0.7735, 0.1321, 0.8386, 0.1929, 0.8946, 0.262, 0.9397, 0.3377, 0.9729, 0.4177, 0.9932, 0.5, 1.0, 0.5823, 0.9932, 0.6623, 0.9729, 0.738, 0.9397, 0.8071, 0.8946, 0.8679, 0.8386, 0.9186, 0.7735, 0.9579, 0.7008, 0.9847, 0.6227, 0.9983, 0.5413, 0.9983, 0.4587, 0.9847, 0.3773, 0.9579, 0.2992, 0.9186, 0.2265, 0.8679, 0.1614, 0.8071, 0.1054, 0.738, 0.06026, 0.6623, 0.02709, 0.5823, 0.006819, 0.5, 0.0, 0.4177, 0.006819, 0.3376, 0.02709, 0.262, 0.06026, 0.1929, 0.1054, 0.1321, 0.1614, 0.08142, 0.2265, 0.04211, 0.2992, 0.0153, 0.3773, 0.001708, 0.4587, 0.001708, 0.5413, 0.0153, 0.6227, 0.04211, 0.7008, 0.08142, 0.7735, 0.1321, 0.8386, 0.1929, 0.8946, 0.262, 0.9397, 0.3377, 0.9729, 0.4177, 0.9932, 0.5, 1.0, 0.5823, 0.9932, 0.6623, 0.9729, 0.738, 0.9397, 0.8071, 0.8946, 0.8679, 0.8386, 0.9186, 0.7735, 0.9579, 0.7008, 0.9847, 0.6227, 0.9983, 0.5413, 0.9983, 0.4587, 0.9847, 0.3773, 0.9579, 0.2992, 0.9186, 0.2265, 0.8679, 0.1614, 0.8071, 0.1054, 0.738, 0.06026, 0.6623, 0.02709, 0.5823, 0.006819, 0.5, 0.0, 0.4177, 0.006819, 0.3376, 0.02709, 0.262, 0.06026, 0.1929, 0.1054, 0.1321, 0.1614, 0.08142, 0.2265, 0.04211, 0.2992, 0.0153, 0.3773, 0.001708, 0.4587, 0.001708, 0.5413, 0.0153, 0.6227, 0.04211, 0.7008, 0.08142, 0.7735, 0.1321, 0.8386, 0.1929, 0.8946, 0.262, 0.9397, 0.3377, 0.9729, 0.4177, 0.9932, 0.5, 1.0, 0.6474, 0.9778, 0.7817, 0.9131, 0.8909, 0.8117, 0.9654, 0.6827, 0.9986, 0.5374, 0.9875, 0.3887, 0.933, 0.25, 0.8401, 0.1335, 0.7169, 0.04952, 0.5745, 0.005585, 0.4255, 0.005585, 0.2831, 0.04952, 0.1599, 0.1335, 0.06699, 0.25, 0.01254, 0.3887, 0.001398, 0.5374, 0.03456, 0.6827, 0.1091, 0.8117, 0.2183, 0.9131, 0.3526, 0.9778, 0.5, 1.0, 0.5823, 0.9932, 0.6623, 0.9729, 0.738, 0.9397, 0.8071, 0.8946, 0.8679, 0.8386, 0.9186, 0.7735, 0.9579, 0.7008, 0.9847, 0.6227, 0.9983, 0.5413, 0.9983, 0.4587, 0.9847, 0.3773, 0.9579, 0.2992, 0.9186, 0.2265, 0.8679, 0.1614, 0.8071, 0.1054, 0.738, 0.06026, 0.6623, 0.02709, 0.5823, 0.006819, 0.5, 0.0, 0.4177, 0.006819, 0.3376, 0.02709, 0.262, 0.06026, 0.1929, 0.1054, 0.1321, 0.1614, 0.08142, 0.2265, 0.04211, 0.2992, 0.0153, 0.3773, 0.001708, 0.4587, 0.001708, 0.5413, 0.0153, 0.6227, 0.04211, 0.7008, 0.08142, 0.7735, 0.1321, 0.8386, 0.1929, 0.8946, 0.262, 0.9397, 0.3377, 0.9729, 0.4177, 0.9932, 0.5, 1.0, 0.5823, 0.9932, 0.6623, 0.9729, 0.738, 0.9397, 0.8071, 0.8946, 0.8679, 0.8386, 0.9186, 0.7735, 0.9579, 0.7008, 0.9847, 0.6227, 0.9983, 0.5413, 0.9983, 0.4587, 0.9847, 0.3773, 0.9579, 0.2992, 0.9186, 0.2265, 0.8679, 0.1614, 0.8071, 0.1054, 0.738, 0.06026, 0.6623, 0.02709, 0.5823, 0.006819, 0.5, 0.0, 0.4177, 0.006819, 0.3376, 0.02709, 0.262, 0.06026, 0.1929, 0.1054, 0.1321, 0.1614, 0.08142, 0.2265, 0.04211, 0.2992, 0.0153, 0.3773, 0.001708, 0.4587, 0.001708, 0.5413, 0.0153, 0.6227, 0.04211, 0.7008, 0.08142, 0.7735, 0.1321, 0.8386, 0.1929, 0.8946, 0.262, 0.9397, 0.3377, 0.9729, 0.4177, 0.9932, 0.5, 1.0, 0.6474, 0.9778, 0.7817, 0.9131, 0.8909, 0.8117, 0.9654, 0.6827, 0.9986, 0.5374, 0.9875, 0.3887, 0.933, 0.25, 0.8401, 0.1335, 0.7169, 0.04952, 0.5745, 0.005585, 0.4255, 0.005585, 0.2831, 0.04952, 0.1599, 0.1335, 0.06699, 0.25, 0.01254, 0.3887, 0.001398, 0.5374, 0.03456, 0.6827, 0.1091, 0.8117, 0.2183, 0.9131, 0.3526, 0.9778, 0.5, 1.0, 0.5823, 0.9932, 0.6623, 0.9729, 0.738, 0.9397, 0.8071, 0.8946, 0.8679, 0.8386, 0.9186, 0.7735, 0.9579, 0.7008, 0.9847, 0.6227, 0.9983, 0.5413, 0.9983, 0.4587, 0.9847, 0.3773, 0.9579, 0.2992, 0.9186, 0.2265, 0.8679, 0.1614, 0.8071, 0.1054, 0.738, 0.06026, 0.6623, 0.02709, 0.5823, 0.006819, 0.5, 0.0, 0.4177, 0.006819, 0.3376, 0.02709, 0.262, 0.06026, 0.1929, 0.1054, 0.1321, 0.1614, 0.08142, 0.2265, 0.04211, 0.2992, 0.0153, 0.3773, 0.001708, 0.4587, 0.001708, 0.5413, 0.0153, 0.6227, 0.04211, 0.7008, 0.08142, 0.7735, 0.1321, 0.8386, 0.1929, 0.8946, 0.262, 0.9397, 0.3377, 0.9729, 0.4177, 0.9932, 0.5, 1.0, 0.5823, 0.9932, 0.6623, 0.9729, 0.738, 0.9397, 0.8071, 0.8946, 0.8679, 0.8386, 0.9186, 0.7735, 0.9579, 0.7008, 0.9847, 0.6227, 0.9983, 0.5413, 0.9983, 0.4587, 0.9847, 0.3773, 0.9579, 0.2992, 0.9186, 0.2265, 0.8679, 0.1614, 0.8071, 0.1054, 0.738, 0.06026, 0.6623, 0.02709, 0.5823, 0.006819, 0.5, 0.0, 0.4177, 0.006819, 0.3376, 0.02709, 0.262, 0.06026, 0.1929, 0.1054, 0.1321, 0.1614, 0.08142, 0.2265, 0.04211, 0.2992, 0.0153, 0.3773, 0.001708, 0.4587, 0.001708, 0.5413, 0.0153, 0.6227, 0.04211, 0.7008, 0.08142, 0.7735, 0.1321, 0.8386, 0.1929, 0.8946, 0.262, 0.9397, 0.3377, 0.9729, 0.4177, 0.9932, 0.5, 1.0, 0.5823, 0.9932, 0.6623, 0.9729, 0.738, 0.9397, 0.8071, 0.8946, 0.8679, 0.8386, 0.9186, 0.7735, 0.9579, 0.7008, 0.9847, 0.6227, 0.9983, 0.5413, 0.9983, 0.4587, 0.9847, 0.3773, 0.9579, 0.2992, 0.9186, 0.2265, 0.8679, 0.1614, 0.8071, 0.1054, 0.738, 0.06026, 0.6623, 0.02709, 0.5823, 0.006819, 0.5, 0.0, 0.4177, 0.006819, 0.3376, 0.02709, 0.262, 0.06026, 0.1929, 0.1054, 0.1321, 0.1614, 0.08142, 0.2265, 0.04211, 0.2992, 0.0153, 0.3773, 0.001708, 0.4587, 0.001708, 0.5413, 0.0153, 0.6227, 0.04211, 0.7008, 0.08142, 0.7735, 0.1321, 0.8386, 0.1929, 0.8946, 0.262, 0.9397, 0.3377, 0.9729, 0.4177, 0.9932, 0.5, 1.0, 0.5823, 0.9932, 0.6623, 0.9729, 0.738, 0.9397, 0.8071, 0.8946, 0.8679, 0.8386, 0.9186, 0.7735, 0.9579, 0.7008, 0.9847, 0.6227, 0.9983, 0.5413, 0.9983, 0.4587, 0.9847, 0.3773, 0.9579, 0.2992, 0.9186, 0.2265, 0.8679, 0.1614, 0.8071, 0.1054, 0.738, 0.06026, 0.6623, 0.02709, 0.5823, 0.006819, 0.5, 0.0, 0.4177, 0.006819, 0.3376, 0.02709, 0.262, 0.06026, 0.1929, 0.1054, 0.1321, 0.1614, 0.08142, 0.2265, 0.04211, 0.2992, 0.0153, 0.3773, 0.001708, 0.4587, 0.001708, 0.5413, 0.0153, 0.6227, 0.04211, 0.7008, 0.08142, 0.7735, 0.1321, 0.8386, 0.1929, 0.8946, 0.262, 0.9397, 0.3377, 0.9729, 0.4177, 0.9932, 0.5, 1.0, 0.5823, 0.9932, 0.6623, 0.9729, 0.738, 0.9397, 0.8071, 0.8946, 0.8679, 0.8386, 0.9186, 0.7735, 0.9579, 0.7008, 0.9847, 0.6227, 0.9983, 0.5413, 0.9983, 0.4587, 0.9847, 0.3773, 0.9579, 0.2992, 0.9186, 0.2265, 0.8679, 0.1614, 0.8071, 0.1054, 0.738, 0.06026, 0.6623, 0.02709, 0.5823, 0.006819, 0.5, 0.0, 0.4177, 0.006819, 0.3376, 0.02709, 0.262, 0.06026, 0.1929, 0.1054, 0.1321, 0.1614, 0.08142, 0.2265, 0.04211, 0.2992, 0.0153, 0.3773, 0.001708, 0.4587, 0.001708, 0.5413, 0.0153, 0.6227, 0.04211, 0.7008, 0.08142, 0.7735, 0.1321, 0.8386, 0.1929, 0.8946, 0.262, 0.9397, 0.3377, 0.9729, 0.4177, 0.9932, 0.5, 1.0, 0.5823, 0.9932, 0.6623, 0.9729, 0.738, 0.9397, 0.8071, 0.8946, 0.8679, 0.8386, 0.9186, 0.7735, 0.9579, 0.7008, 0.9847, 0.6227, 0.9983, 0.5413, 0.9983, 0.4587, 0.9847, 0.3773, 0.9579, 0.2992, 0.9186, 0.2265, 0.8679, 0.1614, 0.8071, 0.1054, 0.738, 0.06026, 0.6623, 0.02709, 0.5823, 0.006819, 0.5, 0.0, 0.4177, 0.006819, 0.3376, 0.02709, 0.262, 0.06026, 0.1929, 0.1054, 0.1321, 0.1614, 0.08142, 0.2265, 0.04211, 0.2992, 0.0153, 0.3773, 0.001708, 0.4587, 0.001708, 0.5413, 0.0153, 0.6227, 0.04211, 0.7008, 0.08142, 0.7735, 0.1321, 0.8386, 0.1929, 0.8946, 0.262, 0.9397, 0.3377, 0.9729, 0.4177, 0.9932, 0.5, 1.0, 0.5823, 0.9932, 0.6623, 0.9729, 0.738, 0.9397, 0.8071, 0.8946, 0.8679, 0.8386, 0.9186, 0.7735, 0.9579, 0.7008, 0.9847, 0.6227, 0.9983, 0.5413, 0.9983, 0.4587, 0.9847, 0.3773, 0.9579, 0.2992, 0.9186, 0.2265, 0.8679, 0.1614, 0.8071, 0.1054, 0.738, 0.06026, 0.6623, 0.02709, 0.5823, 0.006819, 0.5, 0.0, 0.4177, 0.006819, 0.3376, 0.02709, 0.262, 0.06026, 0.1929, 0.1054, 0.1321, 0.1614, 0.08142, 0.2265, 0.04211, 0.2992, 0.0153, 0.3773, 0.001708, 0.4587, 0.001708, 0.5413, 0.0153, 0.6227, 0.04211, 0.7008, 0.08142, 0.7735, 0.1321, 0.8386, 0.1929, 0.8946, 0.262, 0.9397, 0.3377, 0.9729, 0.4177, 0.9932, 0.5, 1.0, 0.5823, 0.9932, 0.6623, 0.9729, 0.738, 0.9397, 0.8071, 0.8946, 0.8679, 0.8386, 0.9186, 0.7735, 0.9579, 0.7008, 0.9847, 0.6227, 0.9983, 0.5413, 0.9983, 0.4587, 0.9847, 0.3773, 0.9579, 0.2992, 0.9186, 0.2265, 0.8679, 0.1614, 0.8071, 0.1054, 0.738, 0.06026, 0.6623, 0.02709, 0.5823, 0.006819, 0.5, 0.0, 0.4177, 0.006819, 0.3376, 0.02709, 0.262, 0.06026, 0.1929, 0.1054, 0.1321, 0.1614, 0.08142, 0.2265, 0.04211, 0.2992, 0.0153, 0.3773, 0.001708, 0.4587, 0.001708, 0.5413, 0.0153, 0.6227, 0.04211, 0.7008, 0.08142, 0.7735, 0.1321, 0.8386, 0.1929, 0.8946, 0.262, 0.9397, 0.3377, 0.9729, 0.4177, 0.9932, 0.0, 0.0, 1.0, 0.0, 1.0, 1.0, 0.0, 1.0, 0.0, 0.0, 1.0, 0.0, 1.0, 1.0, 0.0, 1.0, 0.0, 0.0, 1.0, 0.0, 1.0, 1.0, 0.0, 1.0, 0.0, 0.0, 1.0, 0.0, 1.0, 1.0, 0.0, 1.0, 0.0, 0.0, 1.0, 0.0, 1.0, 1.0, 0.0, 1.0, 0.0, 0.0, 1.0, 0.0, 1.0, 1.0, 0.0, 1.0, 0.0, 0.0, 1.0, 0.0, 1.0, 1.0, 0.0, 1.0, 0.0, 0.0, 1.0, 0.0, 1.0, 1.0, 0.0, 1.0, 0.0, 0.0, 1.0, 0.0, 1.0, 1.0, 0.0, 1.0, 0.0, 0.0, 1.0, 0.0, 1.0, 1.0, 0.0, 1.0, 0.0, 0.0, 1.0, 0.0, 1.0, 1.0, 0.0, 1.0, 0.0, 0.0, 1.0, 0.0, 1.0, 1.0, 0.0, 1.0, 0.0, 0.0, 1.0, 0.0, 1.0, 1.0, 0.0, 1.0, 0.0, 0.0, 1.0, 0.0, 1.0, 1.0, 0.0, 1.0, 0.0, 0.0, 1.0, 0.0, 1.0, 1.0, 0.0, 1.0, 0.0, 0.0, 1.0, 0.0, 1.0, 1.0, 0.0, 1.0, 0.0, 0.0, 1.0, 0.0, 1.0, 1.0, 0.0, 1.0, 0.0, 0.0, 1.0, 0.0, 1.0, 1.0, 0.0, 1.0, 0.0, 0.0, 1.0, 0.0, 1.0, 1.0, 0.0, 1.0, 0.0, 0.0, 1.0, 0.0, 1.0, 1.0, 0.0, 1.0, 0.0, 0.0, 1.0, 0.0, 1.0, 1.0, 0.0, 1.0, 0.0, 0.0, 1.0, 0.0, 1.0, 1.0, 0.0, 1.0, 0.0, 0.0, 1.0, 0.0, 1.0, 1.0, 0.0, 1.0, 0.0, 0.0, 1.0, 0.0, 1.0, 1.0, 0.0, 1.0, 0.0, 0.0, 1.0, 0.0, 1.0, 1.0, 0.0, 1.0, 0.0, 0.0, 1.0, 0.0, 1.0, 1.0, 0.0, 1.0, 0.0, 0.0, 1.0, 0.0, 1.0, 1.0, 0.0, 1.0, 0.0, 0.0, 1.0, 0.0, 1.0, 1.0, 0.0, 1.0, 0.0, 0.0, 1.0, 0.0, 1.0, 1.0, 0.0, 1.0, 0.0, 0.0, 1.0, 0.0, 1.0, 1.0, 0.0, 1.0, 0.0, 0.0, 1.0, 0.0, 1.0, 1.0, 0.0, 1.0, 0.0, 0.0, 1.0, 0.0, 1.0, 1.0, 0.0, 1.0, 0.0, 0.0, 1.0, 0.0, 1.0, 1.0, 0.0, 1.0, 0.0, 0.0, 1.0, 0.0, 1.0, 1.0, 0.0, 1.0, 0.0, 0.0, 1.0, 0.0, 1.0, 1.0, 0.0, 1.0, 0.0, 0.0, 1.0, 0.0, 1.0, 1.0, 0.0, 1.0, 0.0, 0.0, 1.0, 0.0, 1.0, 1.0, 0.0, 1.0, 0.0, 0.0, 1.0, 0.0, 1.0, 1.0, 0.0, 1.0])
me_grid.use_remesh_preserve_volume = False
me_grid.use_remesh_preserve_attributes = False
me_grid.use_mirror_vertex_groups = False
me_grid.update()

# ---- curves / text
cu_surfcurve = bpy.data.curves.new('SurfCurve', 'CURVE')
cu_surfcurve.dimensions = '2D'
cu_surfcurve.use_path_clamp = True
cu_surfcurve.bevel_resolution = 0
cu_surfcurve.resolution_u = 4
cu_surfcurve.resolution_v = 4
cu_surfcurve.fill_mode = 'BOTH'

# ---- objects
ob_grid_001 = bpy.data.objects.new('Grid.001', me_grid_001)
ob_grid = bpy.data.objects.new('Grid', me_grid)
ob_surfcurve = bpy.data.objects.new('SurfCurve', cu_surfcurve)
ob_lamp = bpy.data.objects.new('Lamp', light_lamp)
ob_camera = bpy.data.objects.new('Camera', cam_camera)

# ---- transforms, parenting, visibility, modifiers, constraints
ob_grid_001.location = (0.0, 0.0, 0.0)
ob_grid_001.lineart.crease_threshold = 0.0
ob_grid.location = (0.0, 0.0, 0.0)
ob_grid.lineart.crease_threshold = 0.0
ob_surfcurve.location = (0.0, 0.0, 0.0)
ob_surfcurve.empty_image_offset = (0.0, 0.0)
ob_surfcurve.lineart.crease_threshold = 0.0
ob_lamp.location = (4.076, 1.005, 5.904)
ob_lamp.rotation_euler = (0.6503, 0.05522, 1.866)
ob_lamp.lock_rotations_4d = False
ob_lamp.empty_display_type = 'ARROWS'
ob_lamp.color = (0.0, 0.0, 0.0, 0.0)
ob_lamp.lineart.crease_threshold = 0.0
ob_camera.location = (7.481, -6.508, 5.344)
ob_camera.rotation_euler = (1.109, 0.0, 0.8149)
ob_camera.lock_rotations_4d = False
ob_camera.empty_display_type = 'ARROWS'
ob_camera.color = (0.0, 0.0, 0.0, 0.0)
ob_camera.display_type = 'WIRE'
ob_camera.lineart.crease_threshold = 0.0

# ---- collection membership
col_collection_1.objects.link(ob_grid_001)
col_collection_1.objects.link(ob_grid)
col_collection_1.objects.link(ob_surfcurve)
col_collection_1.objects.link(ob_lamp)
col_collection_1.objects.link(ob_camera)

# ---- scene / render settings (as saved in the file)
scene.camera = ob_camera
scene.frame_start = 1; scene.frame_end = 250; scene.frame_set(1)
scene.render.engine = 'BLENDER_EEVEE_NEXT'
scene.render.resolution_percentage = 50
scene.render.dither_intensity = 0.0
scene.cycles.use_denoising = False
scene.cycles.samples = 128
scene.cycles.sampling_pattern = 'TABULATED_SOBOL'
scene.cycles.light_sampling_threshold = 0.0
scene.cycles.use_adaptive_sampling = False
scene.cycles.use_light_tree = False
scene.cycles.blur_glossy = 0.0
scene.cycles.sample_clamp_indirect = 0.0
scene.view_settings.view_transform = 'Standard'
bpy.context.view_layer.update()
